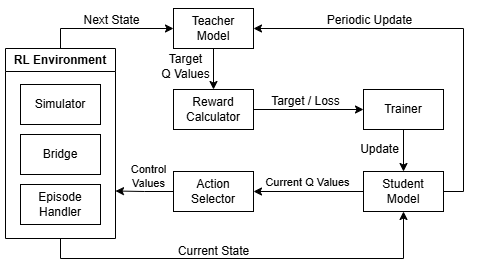

The diagram above was exported from draw.io. Its source (the exported page's mxGraphModel, read from the mxfile embedded in the PNG):
<mxGraphModel dx="862" dy="350" grid="1" gridSize="10" guides="1" tooltips="1" connect="1" arrows="1" fold="1" page="1" pageScale="1" pageWidth="827" pageHeight="1169" math="0" shadow="0">
  <root>
    <mxCell id="0" />
    <mxCell id="1" parent="0" />
    <mxCell id="dQn15OvG4LYcnOPyhmSE-30" style="edgeStyle=orthogonalEdgeStyle;rounded=0;orthogonalLoop=1;jettySize=auto;html=1;entryX=0.5;entryY=1;entryDx=0;entryDy=0;exitX=0.5;exitY=1;exitDx=0;exitDy=0;" edge="1" parent="1" source="dQn15OvG4LYcnOPyhmSE-2" target="dQn15OvG4LYcnOPyhmSE-10">
      <mxGeometry relative="1" as="geometry">
        <Array as="points">
          <mxPoint x="265" y="300" />
          <mxPoint x="608" y="300" />
        </Array>
      </mxGeometry>
    </mxCell>
    <mxCell id="dQn15OvG4LYcnOPyhmSE-39" style="edgeStyle=orthogonalEdgeStyle;rounded=0;orthogonalLoop=1;jettySize=auto;html=1;entryX=0;entryY=0.5;entryDx=0;entryDy=0;exitX=0.5;exitY=0;exitDx=0;exitDy=0;" edge="1" parent="1" source="dQn15OvG4LYcnOPyhmSE-2" target="dQn15OvG4LYcnOPyhmSE-1">
      <mxGeometry relative="1" as="geometry" />
    </mxCell>
    <mxCell id="dQn15OvG4LYcnOPyhmSE-2" value="RL Environment" style="swimlane;whiteSpace=wrap;html=1;startSize=23;" vertex="1" parent="1">
      <mxGeometry x="210" y="90" width="110" height="190" as="geometry" />
    </mxCell>
    <mxCell id="dQn15OvG4LYcnOPyhmSE-4" value="Simulator" style="rounded=0;whiteSpace=wrap;html=1;" vertex="1" parent="dQn15OvG4LYcnOPyhmSE-2">
      <mxGeometry x="15" y="36" width="80" height="40" as="geometry" />
    </mxCell>
    <mxCell id="dQn15OvG4LYcnOPyhmSE-3" value="Bridge" style="rounded=0;whiteSpace=wrap;html=1;" vertex="1" parent="dQn15OvG4LYcnOPyhmSE-2">
      <mxGeometry x="15" y="86" width="80" height="40" as="geometry" />
    </mxCell>
    <mxCell id="dQn15OvG4LYcnOPyhmSE-7" value="Episode Handler" style="rounded=0;whiteSpace=wrap;html=1;" vertex="1" parent="dQn15OvG4LYcnOPyhmSE-2">
      <mxGeometry x="15" y="136" width="80" height="40" as="geometry" />
    </mxCell>
    <mxCell id="dQn15OvG4LYcnOPyhmSE-13" style="edgeStyle=orthogonalEdgeStyle;rounded=0;orthogonalLoop=1;jettySize=auto;html=1;entryX=1;entryY=0.5;entryDx=0;entryDy=0;exitX=1;exitY=0.5;exitDx=0;exitDy=0;" edge="1" parent="1" source="dQn15OvG4LYcnOPyhmSE-10" target="dQn15OvG4LYcnOPyhmSE-1">
      <mxGeometry relative="1" as="geometry" />
    </mxCell>
    <mxCell id="dQn15OvG4LYcnOPyhmSE-26" style="edgeStyle=orthogonalEdgeStyle;rounded=0;orthogonalLoop=1;jettySize=auto;html=1;entryX=1;entryY=0.5;entryDx=0;entryDy=0;" edge="1" parent="1" source="dQn15OvG4LYcnOPyhmSE-10" target="dQn15OvG4LYcnOPyhmSE-25">
      <mxGeometry relative="1" as="geometry" />
    </mxCell>
    <mxCell id="dQn15OvG4LYcnOPyhmSE-27" value="Current Q Values" style="edgeLabel;html=1;align=center;verticalAlign=middle;resizable=0;points=[];" vertex="1" connectable="0" parent="dQn15OvG4LYcnOPyhmSE-26">
      <mxGeometry x="0.1439" y="-9" relative="1" as="geometry">
        <mxPoint x="6" as="offset" />
      </mxGeometry>
    </mxCell>
    <mxCell id="dQn15OvG4LYcnOPyhmSE-10" value="Student&lt;div&gt;&lt;span style=&quot;background-color: initial;&quot;&gt;Model&lt;/span&gt;&lt;/div&gt;" style="rounded=0;whiteSpace=wrap;html=1;" vertex="1" parent="1">
      <mxGeometry x="568" y="213" width="80" height="40" as="geometry" />
    </mxCell>
    <mxCell id="dQn15OvG4LYcnOPyhmSE-28" style="edgeStyle=orthogonalEdgeStyle;rounded=0;orthogonalLoop=1;jettySize=auto;html=1;entryX=0.5;entryY=0;entryDx=0;entryDy=0;exitX=0.5;exitY=1;exitDx=0;exitDy=0;" edge="1" parent="1" source="dQn15OvG4LYcnOPyhmSE-1" target="dQn15OvG4LYcnOPyhmSE-24">
      <mxGeometry relative="1" as="geometry" />
    </mxCell>
    <mxCell id="dQn15OvG4LYcnOPyhmSE-1" value="Teacher Model" style="rounded=0;whiteSpace=wrap;html=1;" vertex="1" parent="1">
      <mxGeometry x="378" y="50" width="80" height="40" as="geometry" />
    </mxCell>
    <mxCell id="dQn15OvG4LYcnOPyhmSE-34" style="edgeStyle=orthogonalEdgeStyle;rounded=0;orthogonalLoop=1;jettySize=auto;html=1;entryX=0.5;entryY=0;entryDx=0;entryDy=0;" edge="1" parent="1" source="dQn15OvG4LYcnOPyhmSE-23" target="dQn15OvG4LYcnOPyhmSE-10">
      <mxGeometry relative="1" as="geometry" />
    </mxCell>
    <mxCell id="dQn15OvG4LYcnOPyhmSE-23" value="Trainer" style="rounded=0;whiteSpace=wrap;html=1;" vertex="1" parent="1">
      <mxGeometry x="568" y="131" width="80" height="40" as="geometry" />
    </mxCell>
    <mxCell id="dQn15OvG4LYcnOPyhmSE-38" style="edgeStyle=orthogonalEdgeStyle;rounded=0;orthogonalLoop=1;jettySize=auto;html=1;entryX=0;entryY=0.5;entryDx=0;entryDy=0;" edge="1" parent="1" source="dQn15OvG4LYcnOPyhmSE-24" target="dQn15OvG4LYcnOPyhmSE-23">
      <mxGeometry relative="1" as="geometry" />
    </mxCell>
    <mxCell id="dQn15OvG4LYcnOPyhmSE-24" value="Reward Calculator" style="rounded=0;whiteSpace=wrap;html=1;" vertex="1" parent="1">
      <mxGeometry x="378" y="131" width="80" height="40" as="geometry" />
    </mxCell>
    <mxCell id="dQn15OvG4LYcnOPyhmSE-32" style="edgeStyle=orthogonalEdgeStyle;rounded=0;orthogonalLoop=1;jettySize=auto;html=1;entryX=1;entryY=0.75;entryDx=0;entryDy=0;" edge="1" parent="1" source="dQn15OvG4LYcnOPyhmSE-25" target="dQn15OvG4LYcnOPyhmSE-2">
      <mxGeometry relative="1" as="geometry" />
    </mxCell>
    <mxCell id="dQn15OvG4LYcnOPyhmSE-33" value="Control&lt;div&gt;Values&lt;/div&gt;" style="edgeLabel;html=1;align=center;verticalAlign=middle;resizable=0;points=[];" vertex="1" connectable="0" parent="dQn15OvG4LYcnOPyhmSE-32">
      <mxGeometry x="0.0236" y="-9" relative="1" as="geometry">
        <mxPoint x="4" y="-6" as="offset" />
      </mxGeometry>
    </mxCell>
    <mxCell id="dQn15OvG4LYcnOPyhmSE-25" value="Action Selector" style="rounded=0;whiteSpace=wrap;html=1;" vertex="1" parent="1">
      <mxGeometry x="378" y="213" width="80" height="40" as="geometry" />
    </mxCell>
    <mxCell id="dQn15OvG4LYcnOPyhmSE-29" value="Target&lt;div&gt;Q Values&lt;/div&gt;" style="text;html=1;align=center;verticalAlign=middle;resizable=0;points=[];autosize=1;strokeColor=none;fillColor=none;" vertex="1" parent="1">
      <mxGeometry x="355" y="88" width="70" height="40" as="geometry" />
    </mxCell>
    <mxCell id="dQn15OvG4LYcnOPyhmSE-31" value="Current State" style="text;html=1;align=center;verticalAlign=middle;resizable=0;points=[];autosize=1;strokeColor=none;fillColor=none;" vertex="1" parent="1">
      <mxGeometry x="373" y="278" width="90" height="30" as="geometry" />
    </mxCell>
    <mxCell id="dQn15OvG4LYcnOPyhmSE-35" value="Update" style="text;html=1;align=center;verticalAlign=middle;resizable=0;points=[];autosize=1;strokeColor=none;fillColor=none;" vertex="1" parent="1">
      <mxGeometry x="554" y="176" width="60" height="30" as="geometry" />
    </mxCell>
    <mxCell id="dQn15OvG4LYcnOPyhmSE-40" value="Next State" style="text;html=1;align=center;verticalAlign=middle;resizable=0;points=[];autosize=1;strokeColor=none;fillColor=none;" vertex="1" parent="1">
      <mxGeometry x="276" y="47" width="80" height="30" as="geometry" />
    </mxCell>
    <mxCell id="dQn15OvG4LYcnOPyhmSE-41" value="Periodic Update" style="text;html=1;align=center;verticalAlign=middle;resizable=0;points=[];autosize=1;strokeColor=none;fillColor=none;" vertex="1" parent="1">
      <mxGeometry x="519" y="47" width="110" height="30" as="geometry" />
    </mxCell>
    <mxCell id="dQn15OvG4LYcnOPyhmSE-42" value="Target / Loss" style="text;html=1;align=center;verticalAlign=middle;resizable=0;points=[];autosize=1;strokeColor=none;fillColor=none;" vertex="1" parent="1">
      <mxGeometry x="465" y="128" width="90" height="30" as="geometry" />
    </mxCell>
  </root>
</mxGraphModel>